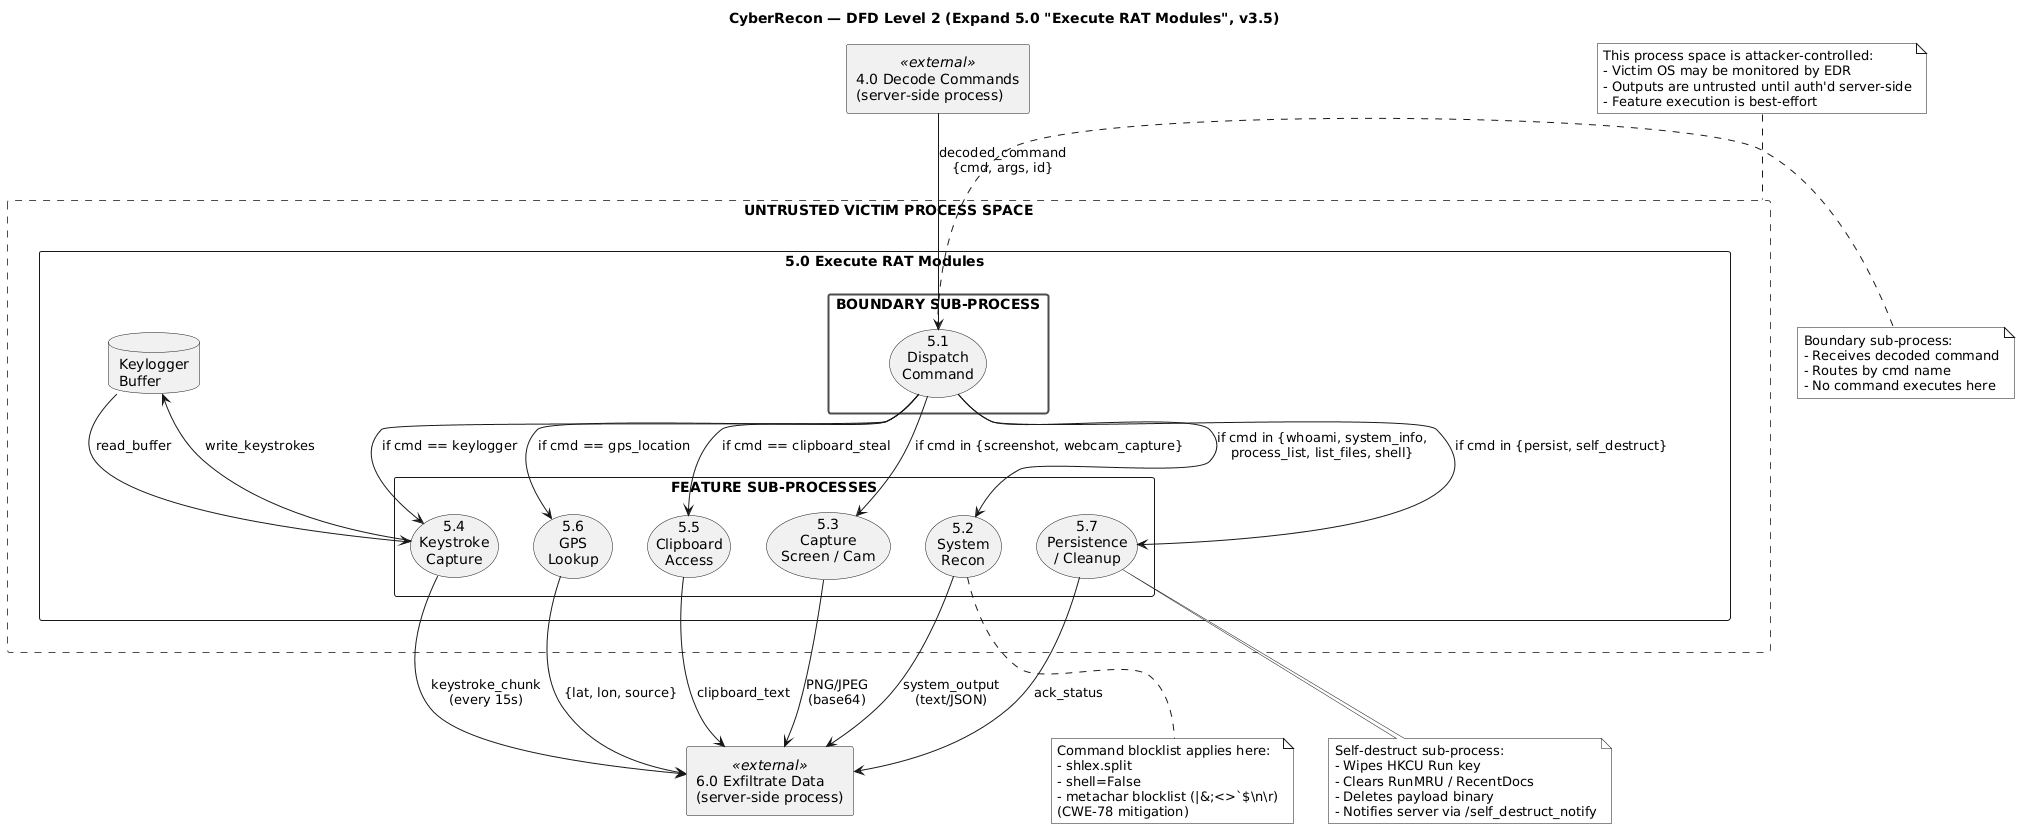

The diagram above was rendered by PlantUML. Its source (embedded in the PNG):
@startuml
skinparam monochrome true
skinparam shadowing false
skinparam componentStyle rectangle

title CyberRecon — DFD Level 2 (Expand 5.0 "Execute RAT Modules", v3.5)

' =====================
' External — server-side inputs and outputs
' =====================
rectangle "4.0 Decode Commands\n(server-side process)" as DECODER <<external>>
rectangle "6.0 Exfiltrate Data\n(server-side process)" as EXFIL <<external>>

' =====================
' TRUST BOUNDARY: Victim Process Space
' =====================
rectangle "UNTRUSTED VICTIM PROCESS SPACE" as VS #line:red;line.dashed {

  rectangle "5.0 Execute RAT Modules" as P50 {

    ' Boundary sub-process: dispatch sees the decoded command
    rectangle "BOUNDARY SUB-PROCESS" as BP #line:red;line.bold {
      usecase "5.1\nDispatch\nCommand" as P51
    }

    ' Trusted-within-victim sub-processes
    rectangle "FEATURE SUB-PROCESSES" as TP {
      usecase "5.2\nSystem\nRecon" as P52
      usecase "5.3\nCapture\nScreen / Cam" as P53
      usecase "5.4\nKeystroke\nCapture" as P54
      usecase "5.5\nClipboard\nAccess" as P55
      usecase "5.6\nGPS\nLookup" as P56
      usecase "5.7\nPersistence\n/ Cleanup" as P57
    }

    database "Keylogger\nBuffer" as KB
  }
}

' =====================
' Cross-boundary flows
' =====================

' Command enters from server-side decoder
DECODER --> P51 : decoded_command\n{cmd, args, id}

' Dispatch routing (all stay inside victim)
P51 --> P52 : if cmd in {whoami, system_info,\nprocess_list, list_files, shell}
P51 --> P53 : if cmd in {screenshot, webcam_capture}
P51 --> P54 : if cmd == keylogger
P51 --> P55 : if cmd == clipboard_steal
P51 --> P56 : if cmd == gps_location
P51 --> P57 : if cmd in {persist, self_destruct}

' Outputs cross boundary back to server
P52 --> EXFIL : system_output\n(text/JSON)
P53 --> EXFIL : PNG/JPEG\n(base64)
P54 --> EXFIL : keystroke_chunk\n(every 15s)
P55 --> EXFIL : clipboard_text
P56 --> EXFIL : {lat, lon, source}
P57 --> EXFIL : ack_status

' Keylogger buffer is internal
P54 --> KB : write_keystrokes
KB --> P54 : read_buffer

' =====================
' Security annotations
' =====================

note right of P51
  Boundary sub-process:
  - Receives decoded command
  - Routes by cmd name
  - No command executes here
end note

note bottom of P52
  Command blocklist applies here:
  - shlex.split
  - shell=False
  - metachar blocklist (|&;<>`$\n\r)
  (CWE-78 mitigation)
end note

note bottom of P57
  Self-destruct sub-process:
  - Wipes HKCU Run key
  - Clears RunMRU / RecentDocs
  - Deletes payload binary
  - Notifies server via /self_destruct_notify
end note

note top of VS
  This process space is attacker-controlled:
  - Victim OS may be monitored by EDR
  - Outputs are untrusted until auth'd server-side
  - Feature execution is best-effort
end note
@enduml